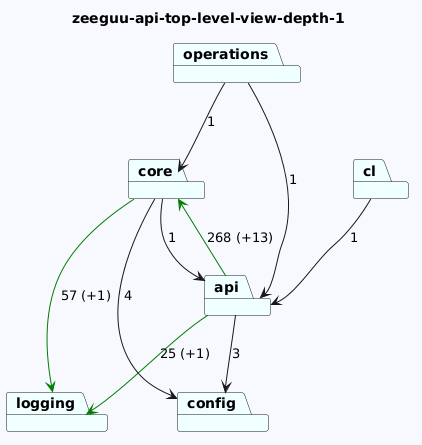

The diagram above was rendered by PlantUML. Its source (embedded in the PNG):
@startuml
skinparam backgroundColor GhostWhite
title zeeguu-api-top-level-view-depth-1
package "operations" #Azure
package "cl" #Azure
package "core" #Azure
package "config" #Azure
package "logging" #Azure
package "api" #Azure
"operations"-->"api"  : 1
"operations"-->"core"  : 1
"cl"-->"api"  : 1
"core"-->"logging" #Green : 57 (+1)
"core"-->"api"  : 1
"core"-->"config"  : 4


"api"-->"logging" #Green : 25 (+1)
"api"-->"config"  : 3
"api"-->"core" #Green : 268 (+13)
@enduml